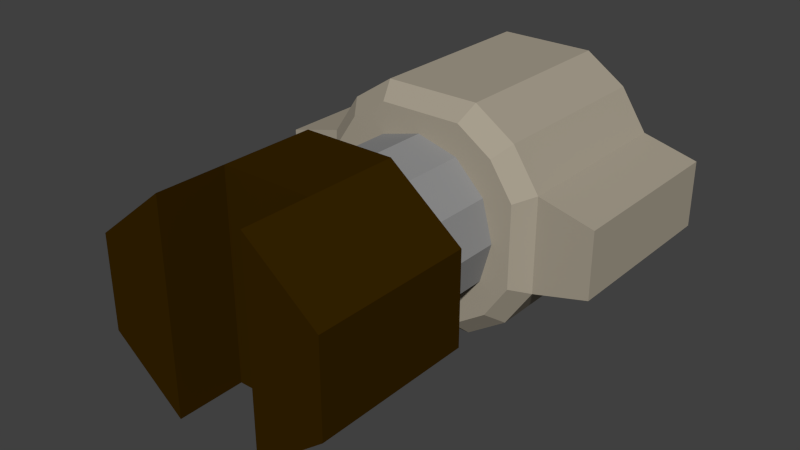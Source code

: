 # Source: Electric2_mini2.blend  (saved by Blender 2.69.0; exported with 4.5.12 LTS)
import bpy
from mathutils import Matrix  # noqa: F401  (used for matrix-valued properties, if any)

bpy.ops.wm.read_factory_settings(use_empty=True)
scene = bpy.context.scene
scene.name = 'Scene'

# ---- collections
col_collection_1 = bpy.data.collections.new('Collection 1'); scene.collection.children.link(col_collection_1)

# ---- materials (node trees are filled in below, after node groups)
mat_material_002 = bpy.data.materials.new('Material.002')
mat_material_002.alpha_threshold = 0.0
mat_material_002.use_transparent_shadow = False
mat_material_002.diffuse_color = (0.3844, 0.3413, 0.2675, 1.0)
mat_material_002.roughness = 0.5
mat_material_002.specular_intensity = 0.2949
mat_material_002.line_color = (0.0, 0.0, 0.0, 1.0)
mat_material_003 = bpy.data.materials.new('Material.003')
mat_material_003.alpha_threshold = 0.0
mat_material_003.use_transparent_shadow = False
mat_material_003.diffuse_color = (0.281, 0.281, 0.281, 1.0)
mat_material_003.roughness = 0.5
mat_material_003.specular_intensity = 1.0
mat_material_003.line_color = (0.0, 0.0, 0.0, 1.0)
mat_material_001 = bpy.data.materials.new('Material.001')
mat_material_001.alpha_threshold = 0.0
mat_material_001.use_transparent_shadow = False
mat_material_001.diffuse_color = (0.03522, 0.01655, 0.0, 1.0)
mat_material_001.specular_color = (1.0, 0.341, 0.04287)
mat_material_001.roughness = 0.5
mat_material_001.specular_intensity = 0.1712
mat_material_001.line_color = (0.0, 0.0, 0.0, 1.0)

# ---- material node trees

# ---- world
world_world = bpy.data.worlds.new('World'); scene.world = world_world
world_world.color = (0.05088, 0.05088, 0.05088)
world_world.use_sun_shadow = False
world_world.sun_shadow_jitter_overblur = 0.0
world_world.cycles.sampling_method = 'MANUAL'
world_world.cycles.sample_map_resolution = 256

# ---- meshes
me_cylinder_056 = bpy.data.meshes.new('Cylinder.056')
me_cylinder_056.from_pydata([(0.8488, 1.978, 6.566), (1.543, 1.514, 6.566), (2.007, 0.8195, 6.566), (2.007, -0.8191, 6.566), (1.543, -1.514, 6.566), (0.8488, -1.978, 6.566), (-0.7899, -1.978, 6.566), (-1.485, -1.514, 6.566), (-1.949, -0.8191, 6.566), (-1.949, 0.8195, 6.566), (-1.485, 1.514, 6.566), (-0.7899, 1.978, 6.566), (0.974, 2.281, 6.23), (1.775, 1.746, 6.23), (2.31, 0.9448, 6.23), (2.31, -0.9444, 6.23), (1.775, -1.745, 6.23), (0.974, -2.28, 6.23), (-0.9152, -2.28, 6.23), (-1.716, -1.745, 6.23), (-2.251, -0.9444, 6.23), (-2.251, 0.9448, 6.23), (-1.716, 1.746, 6.23), (-0.9152, 2.281, 6.23), (0.974, 2.281, 2.612), (1.775, 1.746, 2.612), (2.31, 0.9448, 2.612), (2.31, -0.9444, 2.612), (1.775, -1.745, 2.612), (0.974, -2.28, 2.612), (-0.9151, -2.28, 2.612), (-1.716, -1.745, 2.612), (-2.251, -0.9444, 2.612), (-2.251, 0.9448, 2.612), (-1.716, 1.746, 2.612), (-0.9151, 2.281, 2.612), (0.6918, 3.388, 6.23), (0.6918, -3.388, 6.23), (-0.633, -3.388, 6.23), (-0.6329, 3.388, 6.23), (0.6918, 3.388, 2.612), (0.6918, -3.388, 2.612), (-0.6329, -3.388, 2.612), (-0.6329, 3.388, 2.612)], [], [(11, 23, 22, 10), (5, 17, 16, 4), (3, 15, 14, 2), (9, 21, 20, 8), (7, 19, 18, 6), (1, 13, 12, 0), (13, 25, 24, 12), (23, 35, 34, 22), (22, 34, 33, 21), (17, 29, 28, 16), (15, 27, 26, 14), (20, 32, 31, 19), (16, 28, 27, 15), (21, 33, 32, 20), (19, 31, 30, 18), (14, 26, 25, 13), (24, 40, 36, 12), (30, 42, 38, 18), (17, 37, 41, 29), (23, 39, 43, 35), (43, 39, 36, 40), (12, 36, 39, 23), (40, 24, 35, 43), (42, 30, 29, 41), (42, 41, 37, 38), (18, 38, 37, 17), (17, 5, 6, 18), (25, 26, 27, 28, 29, 30, 31, 32, 33, 34, 35, 24), (1, 2, 14, 13), (3, 4, 16, 15), (7, 8, 20, 19), (9, 10, 22, 21), (11, 0, 12, 23), (1, 0, 11, 10, 9, 8, 7, 6, 5, 4, 3, 2)])
me_cylinder_056.materials.append(mat_material_002)
me_cylinder_056.use_remesh_preserve_volume = False
me_cylinder_056.use_remesh_preserve_attributes = False
me_cylinder_056.use_mirror_vertex_groups = False
me_cylinder_056.update()
me_cylinder_054 = bpy.data.meshes.new('Cylinder.054')
me_cylinder_054.from_pydata([(-1.504e-07, 1.0, -1.26), (1.987e-07, 1.0, 1.26), (0.5, 0.866, -1.26), (0.5, 0.866, 1.26), (0.866, 0.5, -1.26), (0.866, 0.5, 1.26), (1.0, 9.537e-08, -1.26), (1.0, 9.537e-08, 1.26), (0.866, -0.5, -1.26), (0.866, -0.5, 1.26), (0.5, -0.866, -1.26), (0.5, -0.866, 1.26), (6.066e-10, -1.0, -1.26), (3.497e-07, -1.0, 1.26), (-0.5, -0.866, -1.26), (-0.5, -0.866, 1.26), (-0.866, -0.5, -1.26), (-0.866, -0.5, 1.26), (-1.0, -3.258e-07, -1.26), (-1.0, -3.258e-07, 1.26), (-0.866, 0.5, -1.26), (-0.866, 0.5, 1.26), (-0.5, 0.866, -1.26), (-0.5, 0.866, 1.26)], [], [(0, 1, 3, 2), (2, 3, 5, 4), (4, 5, 7, 6), (6, 7, 9, 8), (8, 9, 11, 10), (10, 11, 13, 12), (12, 13, 15, 14), (14, 15, 17, 16), (16, 17, 19, 18), (18, 19, 21, 20), (3, 1, 23, 21, 19, 17, 15, 13, 11, 9, 7, 5), (22, 23, 1, 0), (20, 21, 23, 22), (0, 2, 4, 6, 8, 10, 12, 14, 16, 18, 20, 22)])
me_cylinder_054.materials.append(mat_material_003)
me_cylinder_054.use_remesh_preserve_volume = False
me_cylinder_054.use_remesh_preserve_attributes = False
me_cylinder_054.use_mirror_vertex_groups = False
me_cylinder_054.update()
me_cylinder_053 = bpy.data.meshes.new('Cylinder.053')
me_cylinder_053.from_pydata([(0.5102, -0.2254, -0.9238), (0.5102, -0.2254, -0.46), (0.2271, -0.5805, -0.9238), (-0.2271, -0.5805, -0.9238), (-0.5102, -0.2254, -0.9238), (-0.5102, -0.2254, -0.46), (0.5102, 0.2254, -0.9238), (0.5102, 0.2254, -0.46), (0.2271, 0.5805, -0.9238), (-0.2271, 0.5805, -0.9238), (-0.5102, 0.2254, -0.9238), (-0.5102, 0.2254, -0.46), (0.5102, -0.2254, -0.1257), (0.2271, -0.5805, -0.1257), (-0.2271, -0.5805, -0.1257), (-0.5102, -0.2254, -0.1257), (0.5102, 0.2254, -0.1257), (0.2271, 0.5805, -0.1257), (-0.2271, 0.5805, -0.1257), (-0.5102, 0.2254, -0.1257)], [], [(11, 19, 18, 9), (3, 2, 13, 14), (9, 18, 17, 8), (0, 6, 7, 1), (4, 5, 11, 10), (2, 3, 4, 10, 9, 8, 6, 0), (11, 7, 16, 19), (1, 5, 15, 12), (8, 17, 16, 7), (2, 1, 12, 13), (6, 8, 7), (0, 1, 2), (17, 18, 19, 16), (13, 12, 15, 14), (9, 10, 11), (3, 5, 4), (7, 11, 5, 1), (5, 3, 14, 15)])
me_cylinder_053.materials.append(mat_material_001)
me_cylinder_053.use_remesh_preserve_volume = False
me_cylinder_053.use_remesh_preserve_attributes = False
me_cylinder_053.use_mirror_vertex_groups = False
me_cylinder_053.update()

# ---- objects
ob_electric_engine1_003 = bpy.data.objects.new('Electric_Engine1.003', me_cylinder_056)
ob_steel_part_010 = bpy.data.objects.new('Steel_part.010', me_cylinder_054)
ob_connector_018 = bpy.data.objects.new('Connector.018', me_cylinder_053)

# ---- transforms, parenting, visibility, modifiers, constraints
ob_electric_engine1_003.location = (0.004682, 0.1135, 0.0001749)
ob_electric_engine1_003.rotation_euler = (-4.712, 4.712, 0.0)
ob_electric_engine1_003.scale = (0.01897, 0.01897, 0.01896)
ob_electric_engine1_003.lineart.crease_threshold = 0.0
ob_steel_part_010.location = (0.004442, -0.02596, -0.0002417)
ob_steel_part_010.rotation_euler = (1.571, 1.571, 0.0)
ob_steel_part_010.scale = (0.03087, 0.03087, 0.03087)
ob_steel_part_010.lineart.crease_threshold = 0.0
ob_connector_018.location = (0.004442, -0.1153, -0.0002417)
ob_connector_018.rotation_euler = (1.571, 1.571, 0.0)
ob_connector_018.scale = (0.07574, 0.07574, 0.07574)
ob_connector_018.lineart.crease_threshold = 0.0

# ---- collection membership
col_collection_1.objects.link(ob_electric_engine1_003)
col_collection_1.objects.link(ob_steel_part_010)
col_collection_1.objects.link(ob_connector_018)

# ---- scene / render settings (as saved in the file)
scene.frame_start = 1; scene.frame_end = 250; scene.frame_set(1)
scene.render.engine = 'BLENDER_EEVEE_NEXT'
scene.render.image_settings.compression = 90
scene.render.resolution_percentage = 50
scene.render.dither_intensity = 0.0
scene.cycles.use_denoising = False
scene.cycles.samples = 10
scene.cycles.sampling_pattern = 'TABULATED_SOBOL'
scene.cycles.light_sampling_threshold = 0.0
scene.cycles.use_adaptive_sampling = False
scene.cycles.use_light_tree = False
scene.cycles.blur_glossy = 0.0
scene.cycles.volume_bounces = 1
scene.cycles.pixel_filter_type = 'GAUSSIAN'
scene.cycles.sample_clamp_indirect = 0.0
scene.view_settings.view_transform = 'Standard'
bpy.context.view_layer.update()

# ---- added for rendering (the .blend has no active camera and no usable light): camera, sun
cam_auto = bpy.data.cameras.new('AutoCamera')
cam_auto.lens = 50.0
cam_auto.sensor_width = 36.0
cam_auto.clip_end = 1000.0
ob_auto_camera = bpy.data.objects.new('AutoCamera', cam_auto)
scene.collection.objects.link(ob_auto_camera)
ob_auto_camera.location = (0.21726, -0.276001, 0.170798)
ob_auto_camera.rotation_euler = (1.09748, -7.21219e-08, 0.694738)
scene.camera = ob_auto_camera
light_auto_sun = bpy.data.lights.new('AutoSun', 'SUN')
light_auto_sun.energy = 3.0
light_auto_sun.angle = 0.0523599
ob_auto_sun = bpy.data.objects.new('AutoSun', light_auto_sun)
scene.collection.objects.link(ob_auto_sun)
ob_auto_sun.rotation_euler = (0.872665, 0.174533, 0.523599)
bpy.context.view_layer.update()
